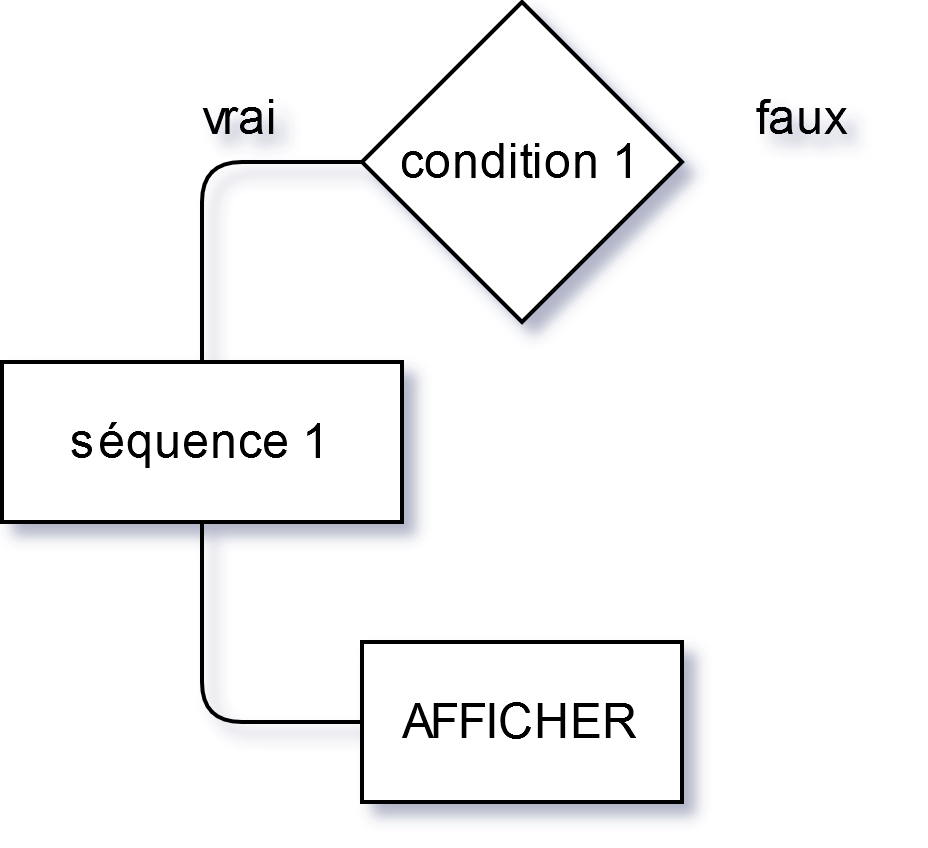

The diagram above was exported from draw.io. Its source (the exported page's mxGraphModel, read from the mxfile embedded in the PNG):
<mxGraphModel dx="1422" dy="831" grid="1" gridSize="10" guides="1" tooltips="1" connect="1" arrows="1" fold="1" page="1" pageScale="1" pageWidth="827" pageHeight="1169" math="0" shadow="1">
  <root>
    <mxCell id="0" />
    <mxCell id="1" parent="0" />
    <mxCell id="4bXPiwV6Js-99yKGBt36-2" value="condition 1" style="rhombus;whiteSpace=wrap;html=1;" parent="1" vertex="1">
      <mxGeometry x="360" y="40" width="80" height="80" as="geometry" />
    </mxCell>
    <mxCell id="4bXPiwV6Js-99yKGBt36-3" value="séquence 1" style="rounded=0;whiteSpace=wrap;html=1;" parent="1" vertex="1">
      <mxGeometry x="270" y="130" width="100" height="40" as="geometry" />
    </mxCell>
    <mxCell id="4bXPiwV6Js-99yKGBt36-4" value="" style="endArrow=none;html=1;entryX=0;entryY=0.5;entryDx=0;entryDy=0;exitX=0.5;exitY=0;exitDx=0;exitDy=0;" parent="1" source="4bXPiwV6Js-99yKGBt36-3" target="4bXPiwV6Js-99yKGBt36-2" edge="1">
      <mxGeometry width="50" height="50" relative="1" as="geometry">
        <mxPoint x="370" y="400" as="sourcePoint" />
        <mxPoint x="420" y="350" as="targetPoint" />
        <Array as="points">
          <mxPoint x="320" y="80" />
        </Array>
      </mxGeometry>
    </mxCell>
    <mxCell id="4bXPiwV6Js-99yKGBt36-5" value="vrai" style="text;html=1;strokeColor=none;fillColor=none;align=center;verticalAlign=middle;whiteSpace=wrap;rounded=0;" parent="1" vertex="1">
      <mxGeometry x="310" y="59" width="40" height="20" as="geometry" />
    </mxCell>
    <mxCell id="4bXPiwV6Js-99yKGBt36-7" value="faux" style="text;html=1;strokeColor=none;fillColor=none;align=center;verticalAlign=middle;whiteSpace=wrap;rounded=0;" parent="1" vertex="1">
      <mxGeometry x="450" y="59" width="40" height="20" as="geometry" />
    </mxCell>
    <mxCell id="4bXPiwV6Js-99yKGBt36-10" value="" style="endArrow=none;html=1;exitX=0.5;exitY=1;exitDx=0;exitDy=0;entryX=0;entryY=0.5;entryDx=0;entryDy=0;" parent="1" source="4bXPiwV6Js-99yKGBt36-3" target="4bXPiwV6Js-99yKGBt36-11" edge="1">
      <mxGeometry width="50" height="50" relative="1" as="geometry">
        <mxPoint x="410" y="190" as="sourcePoint" />
        <mxPoint x="320" y="220" as="targetPoint" />
        <Array as="points">
          <mxPoint x="320" y="220" />
        </Array>
      </mxGeometry>
    </mxCell>
    <mxCell id="4bXPiwV6Js-99yKGBt36-11" value="AFFICHER" style="rounded=0;whiteSpace=wrap;html=1;" parent="1" vertex="1">
      <mxGeometry x="360" y="200" width="80" height="40" as="geometry" />
    </mxCell>
  </root>
</mxGraphModel>